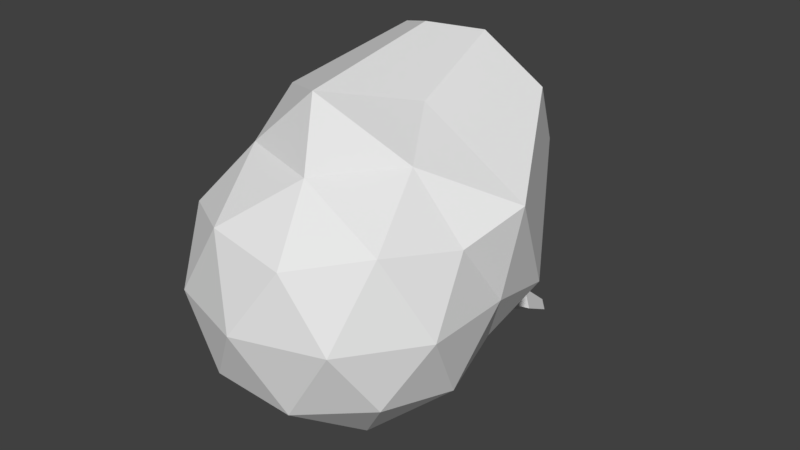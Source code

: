# Source: onion.blend  (saved by Blender 2.78.0; exported with 4.5.12 LTS)
import bpy
from mathutils import Matrix  # noqa: F401  (used for matrix-valued properties, if any)

bpy.ops.wm.read_factory_settings(use_empty=True)
scene = bpy.context.scene
scene.name = 'Scene'

# ---- collections
col_collection_1 = bpy.data.collections.new('Collection 1'); scene.collection.children.link(col_collection_1)

# ---- world
world_world = bpy.data.worlds.new('World'); scene.world = world_world
world_world.color = (0.05088, 0.05088, 0.05088)
world_world.use_sun_shadow = False
world_world.sun_shadow_jitter_overblur = 0.0
world_world.cycles.sampling_method = 'MANUAL'

# ---- meshes
me_icosphere = bpy.data.meshes.new('Icosphere')
me_icosphere.from_pydata([(0.00172, -0.1077, -0.1988), (0.1464, -0.2128, -0.08819), (-0.05356, -0.2778, -0.08819), (-0.1772, -0.1077, -0.08819), (-0.07245, 0.08071, -0.1577), (0.1464, -0.00252, -0.08819), (0.057, -0.2778, 0.09069), (-0.143, -0.2128, 0.09069), (-0.1994, -0.01152, 0.09618), (-0.1378, 0.153, 0.1811), (0.1806, -0.1077, 0.09069), (0.005997, -0.1607, 0.2531), (-0.03077, -0.2077, -0.1689), (0.08678, -0.1695, -0.1689), (0.05429, -0.2695, -0.1039), (0.1718, -0.1077, -0.1039), (0.08678, -0.04586, -0.1689), (-0.1034, -0.1077, -0.1689), (-0.1359, -0.2077, -0.1039), (-0.03077, -0.007666, -0.1689), (-0.1359, -0.007666, -0.1039), (0.05429, 0.05414, -0.1039), (0.1919, -0.1695, 0.001249), (0.1919, -0.04586, 0.001249), (0.00172, -0.3077, 0.001249), (0.1193, -0.2695, 0.001249), (-0.1885, -0.1695, 0.001249), (-0.1158, -0.2695, 0.001249), (-0.1608, 0.0689, -0.03076), (-0.1885, -0.04586, 0.001249), (0.1728, 0.0689, -0.03076), (0.005997, 0.1231, -0.03076), (0.1394, -0.2077, 0.1064), (-0.05085, -0.2695, 0.1064), (-0.1684, -0.1077, 0.1064), (-0.05932, 0.21, 0.02424), (0.2013, -0.01882, 0.1185), (0.03421, -0.2077, 0.1714), (0.1069, -0.1077, 0.1714), (-0.08334, -0.1695, 0.1714), (-0.1147, -0.07303, 0.2107), (0.05211, -0.01882, 0.2107), (-0.07245, 0.08071, -0.1577), (-0.1994, -0.01152, 0.09618), (0.02495, 0.07016, -0.1007), (0.005997, -0.1607, 0.2531), (-0.1608, 0.0689, -0.03076), (0.1728, 0.0689, -0.03076), (0.005997, 0.1231, -0.03076), (-0.03805, 0.08336, -0.1274), (0.2013, -0.01882, 0.1185), (-0.1147, -0.07303, 0.2107), (0.05211, -0.01882, 0.2107), (0.03764, 0.21, 0.1811), (-0.01084, 0.06082, 0.2781), (-0.1139, 0.2027, 0.1027), (0.09226, 0.2027, 0.1027), (-0.01084, 0.2362, 0.1027), (-0.05695, 0.2027, 0.1949), (0.1099, 0.1485, 0.1949), (-0.08544, 0.115, 0.2519), (0.01765, 0.1485, 0.2519), (0.0009414, 0.1044, -0.06431), (0.01185, 0.1387, -0.0854), (0.04409, 0.1177, -0.1253), (-0.02087, 0.1007, -0.1439), (0.01075, 0.1851, -0.1245), (0.02872, 0.1592, -0.1519), (-0.01859, 0.1694, -0.172), (0.03868, 0.2471, -0.1712), (0.05682, 0.2338, -0.1939), (0.01901, 0.2265, -0.2053), (0.03763, 0.3012, -0.2161), (0.04687, 0.2945, -0.2277), (0.02761, 0.2907, -0.2335)], [], [(0, 13, 12), (1, 13, 15), (0, 12, 17), (0, 17, 19), (0, 19, 16), (1, 15, 22), (2, 14, 24), (3, 18, 26), (4, 20, 28), (5, 21, 30), (1, 22, 25), (2, 24, 27), (3, 26, 29), (53, 58, 61), (5, 30, 23), (6, 32, 37), (7, 33, 39), (8, 34, 40), (35, 55, 57), (10, 36, 38), (38, 41, 11), (38, 36, 41), (40, 11, 45, 51), (4, 28, 46, 42), (36, 30, 47, 50), (28, 8, 43, 46), (40, 39, 11), (40, 34, 39), (34, 7, 39), (39, 37, 11), (39, 33, 37), (33, 6, 37), (37, 38, 11), (37, 32, 38), (32, 10, 38), (23, 36, 10), (23, 30, 36), (30, 31, 48, 47), (31, 4, 42, 48), (11, 41, 52, 45), (8, 40, 51, 43), (29, 34, 8), (29, 26, 34), (26, 7, 34), (27, 33, 7), (27, 24, 33), (24, 6, 33), (25, 32, 6), (25, 22, 32), (22, 10, 32), (41, 36, 50, 52), (30, 21, 31), (31, 21, 44, 62), (28, 29, 8), (28, 20, 29), (20, 3, 29), (26, 27, 7), (26, 18, 27), (18, 2, 27), (24, 25, 6), (24, 14, 25), (14, 1, 25), (22, 23, 10), (22, 15, 23), (15, 5, 23), (16, 21, 5), (16, 19, 21), (19, 4, 21), (19, 20, 4), (19, 17, 20), (17, 3, 20), (17, 18, 3), (17, 12, 18), (12, 2, 18), (15, 16, 5), (15, 13, 16), (13, 0, 16), (12, 14, 2), (12, 13, 14), (13, 1, 14), (4, 31, 62, 49), (44, 49, 65, 64), (47, 48, 57, 56), (43, 51, 60, 9), (50, 47, 56, 59), (52, 50, 59, 61), (46, 43, 9, 55), (45, 52, 61, 54), (48, 42, 35, 57), (42, 46, 55, 35), (51, 45, 54, 60), (59, 53, 61), (61, 60, 54), (61, 58, 60), (58, 9, 60), (56, 53, 59), (57, 58, 53), (57, 55, 58), (55, 9, 58), (56, 57, 53), (21, 4, 49, 44), (64, 65, 68, 67), (49, 62, 63, 65), (62, 44, 64, 63), (67, 68, 71, 70), (65, 63, 66, 68), (63, 64, 67, 66), (70, 71, 74, 73), (68, 66, 69, 71), (66, 67, 70, 69), (73, 74, 72), (71, 69, 72, 74), (69, 70, 73, 72)])
me_icosphere.use_remesh_preserve_volume = False
me_icosphere.use_remesh_preserve_attributes = False
me_icosphere.use_mirror_vertex_groups = False
me_icosphere.update()

# ---- objects
ob_icosphere = bpy.data.objects.new('Icosphere', me_icosphere)

# ---- transforms, parenting, visibility, modifiers, constraints
ob_icosphere.location = (0.0, 0.0, 0.0)
ob_icosphere.lineart.crease_threshold = 0.0

# ---- collection membership
col_collection_1.objects.link(ob_icosphere)

# ---- scene / render settings (as saved in the file)
scene.frame_start = 1; scene.frame_end = 250; scene.frame_set(1)
scene.render.engine = 'BLENDER_EEVEE_NEXT'
scene.render.resolution_percentage = 50
scene.render.dither_intensity = 0.0
scene.cycles.use_denoising = False
scene.cycles.samples = 128
scene.cycles.sampling_pattern = 'TABULATED_SOBOL'
scene.cycles.light_sampling_threshold = 0.0
scene.cycles.use_adaptive_sampling = False
scene.cycles.use_light_tree = False
scene.cycles.blur_glossy = 0.0
scene.cycles.sample_clamp_indirect = 0.0
scene.view_settings.view_transform = 'Standard'
bpy.context.view_layer.update()

# ---- added for rendering (the .blend has no active camera and no usable light): camera, sun
cam_auto = bpy.data.cameras.new('AutoCamera')
cam_auto.lens = 50.0
cam_auto.sensor_width = 36.0
cam_auto.clip_end = 1000.0
ob_auto_camera = bpy.data.objects.new('AutoCamera', cam_auto)
scene.collection.objects.link(ob_auto_camera)
ob_auto_camera.location = (0.824921, -0.991954, 0.68145)
ob_auto_camera.rotation_euler = (1.09748, -7.21219e-08, 0.694738)
scene.camera = ob_auto_camera
light_auto_sun = bpy.data.lights.new('AutoSun', 'SUN')
light_auto_sun.energy = 3.0
light_auto_sun.angle = 0.0523599
ob_auto_sun = bpy.data.objects.new('AutoSun', light_auto_sun)
scene.collection.objects.link(ob_auto_sun)
ob_auto_sun.rotation_euler = (0.872665, 0.174533, 0.523599)
bpy.context.view_layer.update()
